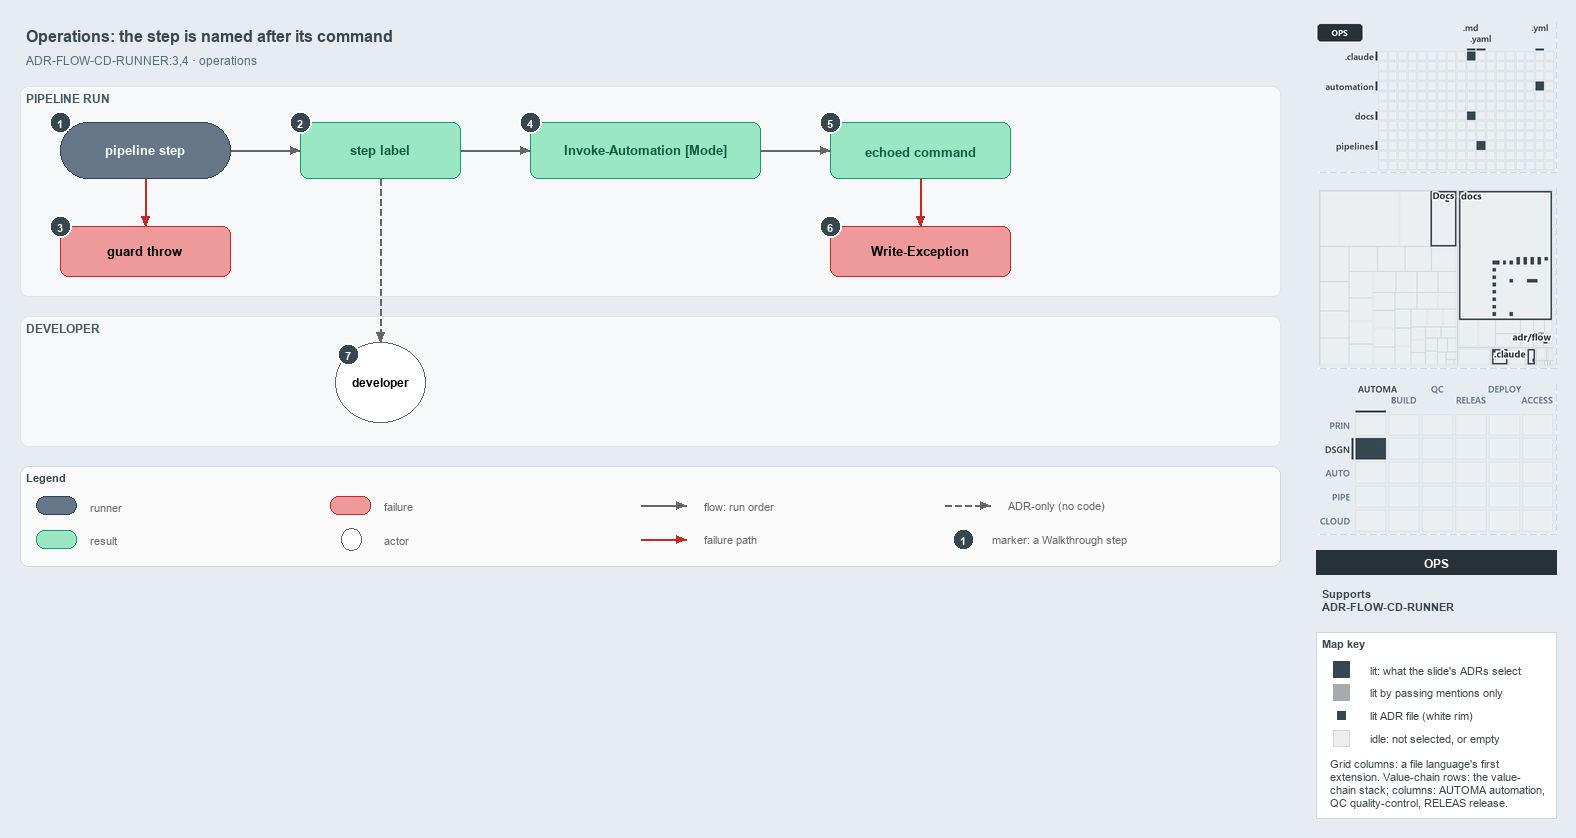

The diagram above was exported from draw.io. Its source (the exported page's mxGraphModel, read from the mxfile embedded in the PNG):
<mxGraphModel dx="1024" dy="768" grid="0" gridSize="10" guides="1" tooltips="1" connect="1" arrows="1" fold="1" page="1" pageScale="1" pageWidth="1572" pageHeight="620" background="#E6ECF2" math="0" shadow="0">
  <root>
    <mxCell id="0" />
    <mxCell id="1" parent="0" />
    <mxCell id="title" value="Operations: the step is named after its command" style="text;html=1;align=left;verticalAlign=middle;fontSize=16;fontStyle=1;fontColor=#37474F;" vertex="1" parent="1">
      <mxGeometry x="20" y="14" width="1260" height="30" as="geometry" />
    </mxCell>
    <mxCell id="subtitle" value="ADR-FLOW-CD-RUNNER:3,4 &amp;#183; operations" style="text;html=1;align=left;verticalAlign=middle;fontSize=12;fontColor=#546E7A;" vertex="1" parent="1">
      <mxGeometry x="20" y="44" width="1240" height="20" as="geometry" />
    </mxCell>
    <mxCell id="band-run" value="PIPELINE RUN" style="rounded=1;html=1;arcSize=3;fillColor=#F6F8FA;strokeColor=#E1E4E8;verticalAlign=top;align=left;spacingLeft=8;fontStyle=1;fontSize=12;fontColor=#455A64;" vertex="1" parent="1">
      <mxGeometry x="20" y="80" width="1260" height="210" as="geometry" />
    </mxCell>
    <mxCell id="band-dev" value="DEVELOPER" style="rounded=1;html=1;arcSize=3;fillColor=#F6F8FA;strokeColor=#E1E4E8;verticalAlign=top;align=left;spacingLeft=8;fontStyle=1;fontSize=12;fontColor=#455A64;" vertex="1" parent="1">
      <mxGeometry x="20" y="310" width="1260" height="130" as="geometry" />
    </mxCell>
    <mxCell id="step" value="&lt;b&gt;pipeline step&lt;/b&gt;" style="rounded=1;arcSize=50;whiteSpace=wrap;html=1;fillColor=#647687;strokeColor=#314354;fontSize=13;fontColor=#FFFFFF;" vertex="1" parent="1">
      <mxGeometry x="60" y="116" width="170" height="56" as="geometry" />
    </mxCell>
    <mxCell id="label" value="&lt;b&gt;step label&lt;/b&gt;" style="rounded=1;whiteSpace=wrap;html=1;arcSize=20;fillColor=#9BE7C4;strokeColor=#0E9F6E;fontColor=#0B5C43;fontSize=13;" vertex="1" parent="1">
      <mxGeometry x="300" y="116" width="160" height="56" as="geometry" />
    </mxCell>
    <mxCell id="loghead" value="&lt;b&gt;Invoke-Automation [Mode]&lt;/b&gt;" style="rounded=1;whiteSpace=wrap;html=1;arcSize=20;fillColor=#9BE7C4;strokeColor=#0E9F6E;fontColor=#0B5C43;fontSize=13;" vertex="1" parent="1">
      <mxGeometry x="530" y="116" width="230" height="56" as="geometry" />
    </mxCell>
    <mxCell id="echo" value="&lt;b&gt;echoed command&lt;/b&gt;" style="rounded=1;whiteSpace=wrap;html=1;arcSize=20;fillColor=#9BE7C4;strokeColor=#0E9F6E;fontColor=#0B5C43;fontSize=13;" vertex="1" parent="1">
      <mxGeometry x="830" y="116" width="180" height="56" as="geometry" />
    </mxCell>
    <mxCell id="guardthrow" value="&lt;b&gt;guard throw&lt;/b&gt;" style="rounded=1;whiteSpace=wrap;html=1;arcSize=20;fillColor=#EF9A9A;strokeColor=#C62828;fontSize=13;" vertex="1" parent="1">
      <mxGeometry x="60" y="220" width="170" height="50" as="geometry" />
    </mxCell>
    <mxCell id="writeexception" value="&lt;b&gt;Write-Exception&lt;/b&gt;" style="rounded=1;whiteSpace=wrap;html=1;arcSize=20;fillColor=#EF9A9A;strokeColor=#C62828;fontSize=13;" vertex="1" parent="1">
      <mxGeometry x="830" y="220" width="180" height="50" as="geometry" />
    </mxCell>
    <mxCell id="dev" value="&lt;b&gt;developer&lt;/b&gt;" style="ellipse;whiteSpace=wrap;html=1;fillColor=#FFFFFF;strokeColor=#666666;fontSize=12;" vertex="1" parent="1">
      <mxGeometry x="335" y="336" width="90" height="80" as="geometry" />
    </mxCell>
    <mxCell id="p-edge-step-label-a" value="" style="text;html=1;strokeColor=none;fillColor=none;" vertex="1" parent="1">
      <mxGeometry x="230" y="144" width="1" height="1" as="geometry" />
    </mxCell>
    <mxCell id="p-edge-step-label-b" value="" style="text;html=1;strokeColor=none;fillColor=none;" vertex="1" parent="1">
      <mxGeometry x="300" y="144" width="1" height="1" as="geometry" />
    </mxCell>
    <mxCell id="edge-step-label" value="" style="edgeStyle=orthogonalEdgeStyle;rounded=1;html=1;fontSize=10;endArrow=block;strokeColor=#666666;" edge="1" parent="1" source="p-edge-step-label-a" target="p-edge-step-label-b">
      <mxGeometry relative="1" as="geometry" />
    </mxCell>
    <mxCell id="p-edge-label-loghead-a" value="" style="text;html=1;strokeColor=none;fillColor=none;" vertex="1" parent="1">
      <mxGeometry x="460" y="144" width="1" height="1" as="geometry" />
    </mxCell>
    <mxCell id="p-edge-label-loghead-b" value="" style="text;html=1;strokeColor=none;fillColor=none;" vertex="1" parent="1">
      <mxGeometry x="530" y="144" width="1" height="1" as="geometry" />
    </mxCell>
    <mxCell id="edge-label-loghead" value="" style="edgeStyle=orthogonalEdgeStyle;rounded=1;html=1;fontSize=10;endArrow=block;strokeColor=#666666;" edge="1" parent="1" source="p-edge-label-loghead-a" target="p-edge-label-loghead-b">
      <mxGeometry relative="1" as="geometry" />
    </mxCell>
    <mxCell id="p-edge-loghead-echo-a" value="" style="text;html=1;strokeColor=none;fillColor=none;" vertex="1" parent="1">
      <mxGeometry x="760" y="144" width="1" height="1" as="geometry" />
    </mxCell>
    <mxCell id="p-edge-loghead-echo-b" value="" style="text;html=1;strokeColor=none;fillColor=none;" vertex="1" parent="1">
      <mxGeometry x="830" y="144" width="1" height="1" as="geometry" />
    </mxCell>
    <mxCell id="edge-loghead-echo" value="" style="edgeStyle=orthogonalEdgeStyle;rounded=1;html=1;fontSize=10;endArrow=block;strokeColor=#666666;" edge="1" parent="1" source="p-edge-loghead-echo-a" target="p-edge-loghead-echo-b">
      <mxGeometry relative="1" as="geometry" />
    </mxCell>
    <mxCell id="p-edge-step-guardthrow-a" value="" style="text;html=1;strokeColor=none;fillColor=none;" vertex="1" parent="1">
      <mxGeometry x="145" y="172" width="1" height="1" as="geometry" />
    </mxCell>
    <mxCell id="p-edge-step-guardthrow-b" value="" style="text;html=1;strokeColor=none;fillColor=none;" vertex="1" parent="1">
      <mxGeometry x="145" y="220" width="1" height="1" as="geometry" />
    </mxCell>
    <mxCell id="edge-step-guardthrow" value="" style="edgeStyle=orthogonalEdgeStyle;rounded=1;html=1;fontSize=10;endArrow=block;strokeColor=#C62828;" edge="1" parent="1" source="p-edge-step-guardthrow-a" target="p-edge-step-guardthrow-b">
      <mxGeometry relative="1" as="geometry" />
    </mxCell>
    <mxCell id="p-edge-echo-writeexception-a" value="" style="text;html=1;strokeColor=none;fillColor=none;" vertex="1" parent="1">
      <mxGeometry x="920" y="172" width="1" height="1" as="geometry" />
    </mxCell>
    <mxCell id="p-edge-echo-writeexception-b" value="" style="text;html=1;strokeColor=none;fillColor=none;" vertex="1" parent="1">
      <mxGeometry x="920" y="220" width="1" height="1" as="geometry" />
    </mxCell>
    <mxCell id="edge-echo-writeexception" value="" style="edgeStyle=orthogonalEdgeStyle;rounded=1;html=1;fontSize=10;endArrow=block;strokeColor=#C62828;" edge="1" parent="1" source="p-edge-echo-writeexception-a" target="p-edge-echo-writeexception-b">
      <mxGeometry relative="1" as="geometry" />
    </mxCell>
    <mxCell id="p-edge-label-dev-a" value="" style="text;html=1;strokeColor=none;fillColor=none;" vertex="1" parent="1">
      <mxGeometry x="380" y="172" width="1" height="1" as="geometry" />
    </mxCell>
    <mxCell id="p-edge-label-dev-b" value="" style="text;html=1;strokeColor=none;fillColor=none;" vertex="1" parent="1">
      <mxGeometry x="380" y="336" width="1" height="1" as="geometry" />
    </mxCell>
    <mxCell id="edge-label-dev" value="" style="edgeStyle=orthogonalEdgeStyle;rounded=1;html=1;fontSize=10;endArrow=block;strokeColor=#666666;dashed=1;" edge="1" parent="1" source="p-edge-label-dev-a" target="p-edge-label-dev-b">
      <mxGeometry relative="1" as="geometry" />
    </mxCell>
    <mxCell id="mark-1" value="1" style="ellipse;html=1;fillColor=#37474F;strokeColor=#FFFFFF;strokeWidth=2;fontColor=#FFFFFF;fontStyle=1;fontSize=11;" vertex="1" parent="1">
      <mxGeometry x="49" y="105" width="22" height="22" as="geometry" />
    </mxCell>
    <mxCell id="mark-2" value="2" style="ellipse;html=1;fillColor=#37474F;strokeColor=#FFFFFF;strokeWidth=2;fontColor=#FFFFFF;fontStyle=1;fontSize=11;" vertex="1" parent="1">
      <mxGeometry x="289" y="105" width="22" height="22" as="geometry" />
    </mxCell>
    <mxCell id="mark-3" value="3" style="ellipse;html=1;fillColor=#37474F;strokeColor=#FFFFFF;strokeWidth=2;fontColor=#FFFFFF;fontStyle=1;fontSize=11;" vertex="1" parent="1">
      <mxGeometry x="49" y="209" width="22" height="22" as="geometry" />
    </mxCell>
    <mxCell id="mark-4" value="4" style="ellipse;html=1;fillColor=#37474F;strokeColor=#FFFFFF;strokeWidth=2;fontColor=#FFFFFF;fontStyle=1;fontSize=11;" vertex="1" parent="1">
      <mxGeometry x="519" y="105" width="22" height="22" as="geometry" />
    </mxCell>
    <mxCell id="mark-5" value="5" style="ellipse;html=1;fillColor=#37474F;strokeColor=#FFFFFF;strokeWidth=2;fontColor=#FFFFFF;fontStyle=1;fontSize=11;" vertex="1" parent="1">
      <mxGeometry x="819" y="105" width="22" height="22" as="geometry" />
    </mxCell>
    <mxCell id="mark-6" value="6" style="ellipse;html=1;fillColor=#37474F;strokeColor=#FFFFFF;strokeWidth=2;fontColor=#FFFFFF;fontStyle=1;fontSize=11;" vertex="1" parent="1">
      <mxGeometry x="819" y="209" width="22" height="22" as="geometry" />
    </mxCell>
    <mxCell id="mark-7" value="7" style="ellipse;html=1;fillColor=#37474F;strokeColor=#FFFFFF;strokeWidth=2;fontColor=#FFFFFF;fontStyle=1;fontSize=11;" vertex="1" parent="1">
      <mxGeometry x="337" y="337" width="22" height="22" as="geometry" />
    </mxCell>
    <mxCell id="legend" value="&lt;b&gt;Legend&lt;/b&gt;" style="rounded=1;whiteSpace=wrap;html=1;arcSize=6;fillColor=#FAFAFA;strokeColor=#CFD8DC;align=left;verticalAlign=top;spacing=8;fontSize=11;fontColor=#37474F;" vertex="1" parent="1">
      <mxGeometry x="20" y="460" width="1260" height="100" as="geometry" />
    </mxCell>
    <mxCell id="legend-0" value="" style="rounded=1;arcSize=50;whiteSpace=wrap;html=1;fillColor=#647687;strokeColor=#314354;fontColor=#FFFFFF;" vertex="1" parent="1">
      <mxGeometry x="36" y="490" width="40" height="18" as="geometry" />
    </mxCell>
    <mxCell id="legend-0-text" value="runner" style="text;html=1;align=left;verticalAlign=middle;fontSize=11;fontColor=#666666;" vertex="1" parent="1">
      <mxGeometry x="84" y="489" width="300" height="20" as="geometry" />
    </mxCell>
    <mxCell id="legend-1" value="" style="rounded=1;whiteSpace=wrap;html=1;arcSize=20;fillColor=#9BE7C4;strokeColor=#0E9F6E;" vertex="1" parent="1">
      <mxGeometry x="36" y="524" width="40" height="18" as="geometry" />
    </mxCell>
    <mxCell id="legend-1-text" value="result" style="text;html=1;align=left;verticalAlign=middle;fontSize=11;fontColor=#666666;" vertex="1" parent="1">
      <mxGeometry x="84" y="523" width="300" height="20" as="geometry" />
    </mxCell>
    <mxCell id="legend-2" value="" style="rounded=1;whiteSpace=wrap;html=1;arcSize=20;fillColor=#EF9A9A;strokeColor=#C62828;" vertex="1" parent="1">
      <mxGeometry x="330" y="490" width="40" height="18" as="geometry" />
    </mxCell>
    <mxCell id="legend-2-text" value="failure" style="text;html=1;align=left;verticalAlign=middle;fontSize=11;fontColor=#666666;" vertex="1" parent="1">
      <mxGeometry x="378" y="489" width="300" height="20" as="geometry" />
    </mxCell>
    <mxCell id="legend-3" value="" style="ellipse;whiteSpace=wrap;html=1;fillColor=#FFFFFF;strokeColor=#666666;" vertex="1" parent="1">
      <mxGeometry x="341" y="522" width="20" height="22" as="geometry" />
    </mxCell>
    <mxCell id="legend-3-text" value="actor" style="text;html=1;align=left;verticalAlign=middle;fontSize=11;fontColor=#666666;" vertex="1" parent="1">
      <mxGeometry x="378" y="523" width="300" height="20" as="geometry" />
    </mxCell>
    <mxCell id="p-legend-4-a" value="" style="text;html=1;strokeColor=none;fillColor=none;" vertex="1" parent="1">
      <mxGeometry x="640" y="499" width="1" height="1" as="geometry" />
    </mxCell>
    <mxCell id="p-legend-4-b" value="" style="text;html=1;strokeColor=none;fillColor=none;" vertex="1" parent="1">
      <mxGeometry x="686" y="499" width="1" height="1" as="geometry" />
    </mxCell>
    <mxCell id="legend-4" value="" style="edgeStyle=orthogonalEdgeStyle;rounded=1;html=1;fontSize=10;endArrow=block;strokeColor=#666666;" edge="1" parent="1" source="p-legend-4-a" target="p-legend-4-b">
      <mxGeometry relative="1" as="geometry" />
    </mxCell>
    <mxCell id="legend-4-text" value="flow: run order" style="text;html=1;align=left;verticalAlign=middle;fontSize=11;fontColor=#666666;" vertex="1" parent="1">
      <mxGeometry x="698" y="489" width="300" height="20" as="geometry" />
    </mxCell>
    <mxCell id="p-legend-5-a" value="" style="text;html=1;strokeColor=none;fillColor=none;" vertex="1" parent="1">
      <mxGeometry x="640" y="533" width="1" height="1" as="geometry" />
    </mxCell>
    <mxCell id="p-legend-5-b" value="" style="text;html=1;strokeColor=none;fillColor=none;" vertex="1" parent="1">
      <mxGeometry x="686" y="533" width="1" height="1" as="geometry" />
    </mxCell>
    <mxCell id="legend-5" value="" style="edgeStyle=orthogonalEdgeStyle;rounded=1;html=1;fontSize=10;endArrow=block;strokeColor=#C62828;" edge="1" parent="1" source="p-legend-5-a" target="p-legend-5-b">
      <mxGeometry relative="1" as="geometry" />
    </mxCell>
    <mxCell id="legend-5-text" value="failure path" style="text;html=1;align=left;verticalAlign=middle;fontSize=11;fontColor=#666666;" vertex="1" parent="1">
      <mxGeometry x="698" y="523" width="300" height="20" as="geometry" />
    </mxCell>
    <mxCell id="p-legend-6-a" value="" style="text;html=1;strokeColor=none;fillColor=none;" vertex="1" parent="1">
      <mxGeometry x="944" y="499" width="1" height="1" as="geometry" />
    </mxCell>
    <mxCell id="p-legend-6-b" value="" style="text;html=1;strokeColor=none;fillColor=none;" vertex="1" parent="1">
      <mxGeometry x="990" y="499" width="1" height="1" as="geometry" />
    </mxCell>
    <mxCell id="legend-6" value="" style="edgeStyle=orthogonalEdgeStyle;rounded=1;html=1;fontSize=10;endArrow=block;strokeColor=#666666;dashed=1;" edge="1" parent="1" source="p-legend-6-a" target="p-legend-6-b">
      <mxGeometry relative="1" as="geometry" />
    </mxCell>
    <mxCell id="legend-6-text" value="ADR-only (no code)" style="text;html=1;align=left;verticalAlign=middle;fontSize=11;fontColor=#666666;" vertex="1" parent="1">
      <mxGeometry x="1002" y="489" width="320" height="20" as="geometry" />
    </mxCell>
    <mxCell id="legend-7" value="1" style="ellipse;html=1;fillColor=#37474F;strokeColor=#FFFFFF;strokeWidth=2;fontColor=#FFFFFF;fontStyle=1;fontSize=11;" vertex="1" parent="1">
      <mxGeometry x="952" y="522" width="22" height="22" as="geometry" />
    </mxCell>
    <mxCell id="legend-7-text" value="marker: a Walkthrough step" style="text;html=1;align=left;verticalAlign=middle;fontSize=11;fontColor=#666666;" vertex="1" parent="1">
      <mxGeometry x="986" y="523" width="320" height="20" as="geometry" />
    </mxCell>
    <mxCell id="minimap-grid" value="" style="shape=image;html=1;imageAspect=0;aspect=fixed;verticalLabelPosition=bottom;strokeColor=#CFD8DC;dashed=1;fillColor=#FAFAFA;image=data:image/png,(base64 omitted: 10460 chars);" vertex="1" parent="1">
      <mxGeometry x="1316" y="16" width="240" height="150" as="geometry" />
    </mxCell>
    <mxCell id="minimap-tree" value="" style="shape=image;html=1;imageAspect=0;aspect=fixed;verticalLabelPosition=bottom;strokeColor=#CFD8DC;dashed=1;fillColor=#FAFAFA;image=data:image/png,(base64 omitted: 11960 chars);" vertex="1" parent="1">
      <mxGeometry x="1316" y="182" width="240" height="180" as="geometry" />
    </mxCell>
    <mxCell id="minimap-chain" value="" style="shape=image;html=1;imageAspect=0;aspect=fixed;verticalLabelPosition=bottom;strokeColor=#CFD8DC;dashed=1;fillColor=#FAFAFA;image=data:image/png,(base64 omitted: 14172 chars);" vertex="1" parent="1">
      <mxGeometry x="1316" y="378" width="240" height="150" as="geometry" />
    </mxCell>
    <mxCell id="lens-badge" value="OPS" style="rounded=0;whiteSpace=wrap;html=1;align=center;verticalAlign=middle;fontSize=12;fontStyle=1;fontColor=#FFFFFF;fillColor=#263238;strokeColor=none;" vertex="1" parent="1">
      <mxGeometry x="1316" y="544" width="240" height="24" as="geometry" />
    </mxCell>
    <mxCell id="supports" value="&lt;b&gt;Supports&lt;/b&gt;&lt;br&gt;ADR-FLOW-CD-RUNNER" style="text;html=1;whiteSpace=wrap;align=left;verticalAlign=top;fontSize=11;fontColor=#37474F;" vertex="1" parent="1">
      <mxGeometry x="1316" y="576" width="240" height="38" as="geometry" />
    </mxCell>
    <mxCell id="mapkey" value="&lt;b&gt;Map key&lt;/b&gt;" style="rounded=0;whiteSpace=wrap;html=1;align=left;verticalAlign=top;fontSize=11;fontColor=#37474F;fillColor=#FFFFFF;strokeColor=#CFD8DC;spacingLeft=8;spacingTop=2;" vertex="1" parent="1">
      <mxGeometry x="1316" y="626" width="240" height="186" as="geometry" />
    </mxCell>
    <mxCell id="mapkey-lit" value="" style="rounded=0;html=1;fillColor=#37474F;strokeColor=#37474F;" vertex="1" parent="1">
      <mxGeometry x="1333.0" y="655.0" width="16" height="16" as="geometry" />
    </mxCell>
    <mxCell id="mapkey-lit-text" value="lit: what the slide's ADRs select" style="text;html=1;align=left;verticalAlign=middle;fontSize=11;fontColor=#37474F;" vertex="1" parent="1">
      <mxGeometry x="1364" y="653" width="184" height="20" as="geometry" />
    </mxCell>
    <mxCell id="mapkey-touched" value="" style="rounded=0;html=1;fillColor=#A4ACB0;strokeColor=#A4ACB0;" vertex="1" parent="1">
      <mxGeometry x="1333.0" y="678.0" width="16" height="16" as="geometry" />
    </mxCell>
    <mxCell id="mapkey-touched-text" value="lit by passing mentions only" style="text;html=1;align=left;verticalAlign=middle;fontSize=11;fontColor=#37474F;" vertex="1" parent="1">
      <mxGeometry x="1364" y="676" width="184" height="20" as="geometry" />
    </mxCell>
    <mxCell id="mapkey-adr" value="" style="rounded=0;html=1;fillColor=#37474F;strokeColor=#FFFFFF;strokeWidth=2;" vertex="1" parent="1">
      <mxGeometry x="1335.0" y="703.0" width="12" height="12" as="geometry" />
    </mxCell>
    <mxCell id="mapkey-adr-text" value="lit ADR file (white rim)" style="text;html=1;align=left;verticalAlign=middle;fontSize=11;fontColor=#37474F;" vertex="1" parent="1">
      <mxGeometry x="1364" y="699" width="184" height="20" as="geometry" />
    </mxCell>
    <mxCell id="mapkey-idle" value="" style="rounded=0;html=1;fillColor=#ECEFF1;strokeColor=#CFD8DC;" vertex="1" parent="1">
      <mxGeometry x="1333.0" y="724.0" width="16" height="16" as="geometry" />
    </mxCell>
    <mxCell id="mapkey-idle-text" value="idle: not selected, or empty" style="text;html=1;align=left;verticalAlign=middle;fontSize=11;fontColor=#37474F;" vertex="1" parent="1">
      <mxGeometry x="1364" y="722" width="184" height="20" as="geometry" />
    </mxCell>
    <mxCell id="mapkey-codes" value="Grid columns: a file language's first&lt;br&gt;extension. Value-chain rows: the value-&lt;br&gt;chain stack; columns: AUTOMA automation,&lt;br&gt;QC quality-control, RELEAS release." style="text;html=1;align=left;verticalAlign=top;whiteSpace=wrap;fontSize=11;fontColor=#37474F;" vertex="1" parent="1">
      <mxGeometry x="1324" y="746" width="224" height="60" as="geometry" />
    </mxCell>
  </root>
</mxGraphModel>